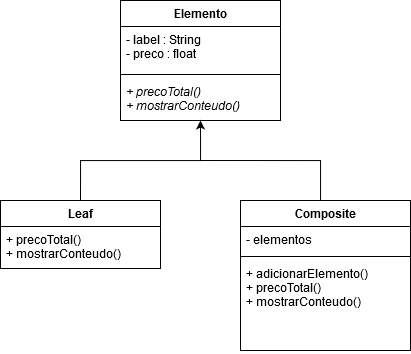

The diagram above was exported from draw.io. Its source (the exported page's mxGraphModel, read from the mxfile embedded in the PNG):
<mxGraphModel dx="1609" dy="931" grid="1" gridSize="10" guides="1" tooltips="1" connect="1" arrows="1" fold="1" page="1" pageScale="1" pageWidth="1100" pageHeight="850" background="#ffffff" math="0" shadow="0">
  <root>
    <mxCell id="0" />
    <mxCell id="1" parent="0" />
    <mxCell id="88KBket5JFgpEUvEqsFf-35" value="" style="edgeStyle=orthogonalEdgeStyle;rounded=0;orthogonalLoop=1;jettySize=auto;html=1;entryX=0.5;entryY=1;entryDx=0;entryDy=0;exitX=0.5;exitY=0;exitDx=0;exitDy=0;" edge="1" parent="1" source="88KBket5JFgpEUvEqsFf-31" target="88KBket5JFgpEUvEqsFf-22">
      <mxGeometry relative="1" as="geometry">
        <mxPoint x="670" y="510" as="sourcePoint" />
        <mxPoint x="950" y="640" as="targetPoint" />
        <Array as="points">
          <mxPoint x="560" y="520" />
          <mxPoint x="560" y="480" />
          <mxPoint x="680" y="480" />
        </Array>
      </mxGeometry>
    </mxCell>
    <mxCell id="88KBket5JFgpEUvEqsFf-22" value="Elemento" style="swimlane;fontStyle=1;align=center;verticalAlign=top;childLayout=stackLayout;horizontal=1;startSize=26;horizontalStack=0;resizeParent=1;resizeParentMax=0;resizeLast=0;collapsible=1;marginBottom=0;" vertex="1" parent="1">
      <mxGeometry x="600" y="320" width="160" height="120" as="geometry" />
    </mxCell>
    <mxCell id="88KBket5JFgpEUvEqsFf-23" value="- label : String&#10;- preco : float&#10;&#10;&#10;" style="text;strokeColor=none;fillColor=none;align=left;verticalAlign=top;spacingLeft=4;spacingRight=4;overflow=hidden;rotatable=0;points=[[0,0.5],[1,0.5]];portConstraint=eastwest;" vertex="1" parent="88KBket5JFgpEUvEqsFf-22">
      <mxGeometry y="26" width="160" height="44" as="geometry" />
    </mxCell>
    <mxCell id="88KBket5JFgpEUvEqsFf-24" value="" style="line;strokeWidth=1;fillColor=none;align=left;verticalAlign=middle;spacingTop=-1;spacingLeft=3;spacingRight=3;rotatable=0;labelPosition=right;points=[];portConstraint=eastwest;" vertex="1" parent="88KBket5JFgpEUvEqsFf-22">
      <mxGeometry y="70" width="160" height="8" as="geometry" />
    </mxCell>
    <mxCell id="88KBket5JFgpEUvEqsFf-25" value="+ precoTotal()&#10;+ mostrarConteudo()&#10;" style="text;strokeColor=none;fillColor=none;align=left;verticalAlign=top;spacingLeft=4;spacingRight=4;overflow=hidden;rotatable=0;points=[[0,0.5],[1,0.5]];portConstraint=eastwest;fontStyle=2" vertex="1" parent="88KBket5JFgpEUvEqsFf-22">
      <mxGeometry y="78" width="160" height="42" as="geometry" />
    </mxCell>
    <mxCell id="88KBket5JFgpEUvEqsFf-31" value="Leaf" style="swimlane;fontStyle=1;align=center;verticalAlign=top;childLayout=stackLayout;horizontal=1;startSize=26;horizontalStack=0;resizeParent=1;resizeParentMax=0;resizeLast=0;collapsible=1;marginBottom=0;" vertex="1" parent="1">
      <mxGeometry x="480" y="520" width="160" height="68" as="geometry" />
    </mxCell>
    <mxCell id="88KBket5JFgpEUvEqsFf-34" value="+ precoTotal()&#10;+ mostrarConteudo()&#10;" style="text;strokeColor=none;fillColor=none;align=left;verticalAlign=top;spacingLeft=4;spacingRight=4;overflow=hidden;rotatable=0;points=[[0,0.5],[1,0.5]];portConstraint=eastwest;fontStyle=0" vertex="1" parent="88KBket5JFgpEUvEqsFf-31">
      <mxGeometry y="26" width="160" height="42" as="geometry" />
    </mxCell>
    <mxCell id="88KBket5JFgpEUvEqsFf-48" value="" style="edgeStyle=orthogonalEdgeStyle;rounded=0;orthogonalLoop=1;jettySize=auto;html=1;endArrow=none;endFill=0;" edge="1" parent="1" source="88KBket5JFgpEUvEqsFf-40">
      <mxGeometry relative="1" as="geometry">
        <mxPoint x="680" y="480" as="targetPoint" />
        <Array as="points">
          <mxPoint x="800" y="480" />
        </Array>
      </mxGeometry>
    </mxCell>
    <mxCell id="88KBket5JFgpEUvEqsFf-40" value="Composite" style="swimlane;fontStyle=1;align=center;verticalAlign=top;childLayout=stackLayout;horizontal=1;startSize=26;horizontalStack=0;resizeParent=1;resizeParentMax=0;resizeLast=0;collapsible=1;marginBottom=0;" vertex="1" parent="1">
      <mxGeometry x="720" y="520" width="170" height="150" as="geometry" />
    </mxCell>
    <mxCell id="88KBket5JFgpEUvEqsFf-41" value="- elementos" style="text;strokeColor=none;fillColor=none;align=left;verticalAlign=top;spacingLeft=4;spacingRight=4;overflow=hidden;rotatable=0;points=[[0,0.5],[1,0.5]];portConstraint=eastwest;" vertex="1" parent="88KBket5JFgpEUvEqsFf-40">
      <mxGeometry y="26" width="170" height="26" as="geometry" />
    </mxCell>
    <mxCell id="88KBket5JFgpEUvEqsFf-42" value="" style="line;strokeWidth=1;fillColor=none;align=left;verticalAlign=middle;spacingTop=-1;spacingLeft=3;spacingRight=3;rotatable=0;labelPosition=right;points=[];portConstraint=eastwest;" vertex="1" parent="88KBket5JFgpEUvEqsFf-40">
      <mxGeometry y="52" width="170" height="8" as="geometry" />
    </mxCell>
    <mxCell id="88KBket5JFgpEUvEqsFf-43" value="+ adicionarElemento()&#10;+ precoTotal()&#10;+ mostrarConteudo()&#10;&#10;&#10;" style="text;strokeColor=none;fillColor=none;align=left;verticalAlign=top;spacingLeft=4;spacingRight=4;overflow=hidden;rotatable=0;points=[[0,0.5],[1,0.5]];portConstraint=eastwest;" vertex="1" parent="88KBket5JFgpEUvEqsFf-40">
      <mxGeometry y="60" width="170" height="90" as="geometry" />
    </mxCell>
  </root>
</mxGraphModel>